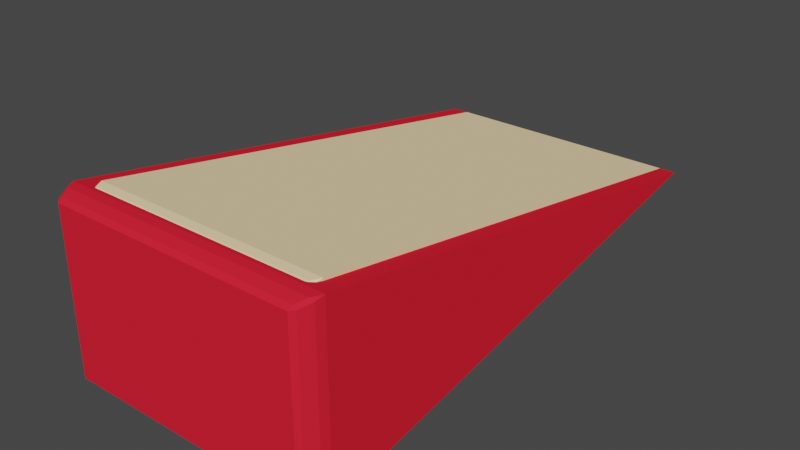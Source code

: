 # Source: cheeswedge.blend  (saved by Blender 2.92.15; exported with 4.5.12 LTS)
import bpy
from mathutils import Matrix  # noqa: F401  (used for matrix-valued properties, if any)

bpy.ops.wm.read_factory_settings(use_empty=True)
scene = bpy.context.scene
scene.name = 'Scene'

# ---- collections
col_collection = bpy.data.collections.new('Collection'); scene.collection.children.link(col_collection)

# ---- materials (node trees are filled in below, after node groups)
mat_material_001 = bpy.data.materials.new('Material.001')
mat_material_001.use_transparent_shadow = False
mat_material_001.diffuse_color = (1.0, 0.7636, 0.4422, 1.0)
mat_material = bpy.data.materials.new('Material')
mat_material.alpha_threshold = 0.0
mat_material.use_transparent_shadow = False
mat_material.diffuse_color = (0.8, 0.01773, 0.03661, 1.0)
mat_material.roughness = 0.4943
mat_material.line_color = (0.0, 0.0, 0.0, 1.0)

# ---- material node trees

# ---- world
world_world = bpy.data.worlds.new('World'); scene.world = world_world
world_world.use_nodes = True; world_world.node_tree.nodes.clear()
_N = world_world.node_tree.nodes; _L = world_world.node_tree.links
n0 = _N.new('ShaderNodeOutputWorld'); n0.name = 'World Output'; n0.location = (300, 300)
n1 = _N.new('ShaderNodeBackground'); n1.name = 'Background'; n1.location = (10, 300)
n1.inputs[0].default_value = (0.05088, 0.05088, 0.05088, 1.0)
_L.new(n1.outputs[0], n0.inputs[0])
n0.is_active_output = True
world_world.color = (0.05088, 0.05088, 0.05088)
world_world.use_sun_shadow = False
world_world.sun_shadow_jitter_overblur = 0.0

# ---- meshes
me_cube = bpy.data.meshes.new('Cube')
me_cube.from_pydata([(1.0, 0.9248, -0.04956), (-1.0, 0.9248, -0.04956), (-0.3275, -0.2113, -0.3741), (-0.9432, -0.987, 0.6148), (-0.911, -1.0, 0.6082), (-0.9212, -0.9843, 0.6371), (-0.9865, -0.9453, 0.6419), (-0.9589, -0.948, 0.6607), (-1.0, -0.9143, 0.6639), (0.911, -1.0, 0.6082), (0.9432, -0.987, 0.6148), (0.9212, -0.9843, 0.6371), (0.9865, -0.9453, 0.6419), (1.0, -0.9143, 0.6639), (0.9589, -0.948, 0.6607), (0.9432, -0.987, -0.7139), (0.911, -1.0, -0.7073), (0.9212, -0.9843, -0.7362), (0.9865, -0.9453, -0.741), (0.9589, -0.948, -0.7598), (1.0, -0.9143, -0.763), (-0.911, -1.0, -0.7073), (-0.9432, -0.987, -0.7139), (-0.9212, -0.9843, -0.7362), (-0.9865, -0.9453, -0.741), (-1.0, -0.9143, -0.763), (-0.9589, -0.948, -0.7598), (-0.3815, -0.2508, -0.4534)], [(2, 27)], [(18, 12, 10, 15), (8, 1, 25), (17, 23, 26, 19), (16, 9, 4, 21), (1, 0, 20, 25), (13, 20, 0), (5, 11, 14, 7), (1, 8, 13, 0), (3, 4, 5), (6, 7, 8), (9, 10, 11), (12, 13, 14), (15, 16, 17), (18, 19, 20), (21, 22, 23), (24, 25, 26), (6, 3, 5, 7), (4, 9, 11, 5), (10, 12, 14, 11), (13, 8, 7, 14), (18, 15, 17, 19), (16, 21, 23, 17), (22, 24, 26, 23), (25, 20, 19, 26), (20, 13, 12, 18), (9, 16, 15, 10), (8, 25, 24, 6), (21, 4, 3, 22), (6, 24, 22, 3)])
_uv = me_cube.uv_layers.new(name='UVMap')
_uv.uv.foreach_set('vector', [0.4074, 0.7448, 0.5802, 0.7448, 0.5768, 0.7555, 0.4108, 0.7555, 0.583, 0.01072, 0.4938, 0.2406, 0.4046, 0.01072, 0.6348, 0.7313, 0.8652, 0.7313, 0.8699, 0.7273, 0.6301, 0.7273, 0.4116, 0.7611, 0.576, 0.7611, 0.576, 0.9889, 0.4116, 0.9889, 0.875, 0.5212, 0.625, 0.5212, 0.625, 0.7236, 0.875, 0.7236, 0.583, 0.7393, 0.4046, 0.7393, 0.4938, 0.5094, 0.1348, 0.7316, 0.3652, 0.7316, 0.3699, 0.7276, 0.1301, 0.7276, 0.125, 0.5215, 0.125, 0.7238, 0.375, 0.7238, 0.375, 0.5215, 0.5768, 0.9929, 0.576, 0.9912, 0.5788, 0.9919, 0.5802, 0.006842, 0.5826, 0.008464, 0.583, 0.01072, 0.576, 0.7611, 0.5768, 0.7588, 0.5784, 0.7598, 0.3733, 0.7283, 0.375, 0.7258, 0.3699, 0.7258, 0.4108, 0.7571, 0.4093, 0.7611, 0.4093, 0.7598, 0.4074, 0.7448, 0.4059, 0.7482, 0.4046, 0.7415, 0.4116, 0.99, 0.4108, 0.9912, 0.4088, 0.9919, 0.4074, 0.006842, 0.4046, 0.01072, 0.405, 0.008464, 0.1274, 0.7278, 0.1328, 0.7324, 0.1348, 0.7316, 0.1301, 0.7276, 0.1361, 0.7333, 0.3639, 0.7333, 0.3652, 0.7316, 0.1348, 0.7316, 0.3672, 0.7324, 0.3726, 0.7278, 0.3699, 0.7276, 0.3652, 0.7316, 0.375, 0.7238, 0.125, 0.7238, 0.1301, 0.7276, 0.3699, 0.7276, 0.4074, 0.7448, 0.4108, 0.7555, 0.4088, 0.7574, 0.4059, 0.7482, 0.4116, 0.7611, 0.4116, 0.9889, 0.4093, 0.9902, 0.4093, 0.7598, 0.4108, 0.9929, 0.4074, 0.9983, 0.4059, 0.9966, 0.4088, 0.9919, 0.875, 0.7236, 0.625, 0.7236, 0.6301, 0.7273, 0.8699, 0.7273, 0.4046, 0.7393, 0.583, 0.7393, 0.5802, 0.7448, 0.4074, 0.7448, 0.576, 0.7611, 0.4116, 0.7611, 0.4108, 0.7555, 0.5768, 0.7555, 0.583, 0.01072, 0.4046, 0.01072, 0.4074, 0.008464, 0.5802, 0.008464, 0.4116, 0.9889, 0.576, 0.9889, 0.5768, 0.9929, 0.4108, 0.9929, 0.5802, 0.9983, 0.4074, 0.9983, 0.4108, 0.9929, 0.5768, 0.9929])
me_cube.materials.append(mat_material_001)
me_cube.use_remesh_preserve_volume = False
me_cube.use_remesh_preserve_attributes = False
me_cube.use_mirror_vertex_groups = False
me_cube.update()
me_cube_003 = bpy.data.meshes.new('Cube.003')
me_cube_003.from_pydata([(-0.2887, -0.06516, -0.3705), (-0.3363, -0.1035, -0.4492), (-0.2887, -0.1776, -0.3775), (-0.8314, -0.9297, 0.6058), (-0.8031, -0.9423, 0.5992), (-0.8696, -0.8892, 0.6327), (0.8031, -0.9423, 0.5992), (0.8314, -0.9297, 0.6058), (0.8696, -0.8892, 0.6327), (0.8314, -0.9297, -0.7153), (0.8031, -0.9423, -0.7088), (0.812, -0.9271, -0.7375), (0.8696, -0.8892, -0.7423), (-0.8031, -0.9423, -0.7088), (-0.8314, -0.9297, -0.7153), (-0.812, -0.9271, -0.7375), (-0.8696, -0.8892, -0.7423), (-0.3363, -0.2159, -0.4563), (-0.2887, -0.1776, -0.3667), (-0.8314, -0.9297, 0.6166), (-0.8031, -0.9423, 0.61), (-0.812, -0.9271, 0.6387), (-0.8696, -0.8892, 0.6436), (0.8031, -0.9423, 0.61), (0.8314, -0.9297, 0.6166), (0.812, -0.9271, 0.6387), (0.8696, -0.8892, 0.6436), (0.8314, -0.9297, -0.7045), (0.8031, -0.9423, -0.6979), (0.8696, -0.8892, -0.7315), (-0.8031, -0.9423, -0.6979), (-0.8314, -0.9297, -0.7045), (-0.8696, -0.8892, -0.7315), (-0.3363, -0.2159, -0.4455), (1.0, 0.9248, -0.04956), (-1.0, 0.9248, -0.04956), (-0.3275, -0.2113, -0.3741), (-0.9432, -0.987, 0.6148), (-0.911, -1.0, 0.6082), (-0.9212, -0.9843, 0.6371), (-0.9865, -0.9453, 0.6419), (-0.9589, -0.948, 0.6607), (-1.0, -0.9143, 0.6639), (0.911, -1.0, 0.6082), (0.9432, -0.987, 0.6148), (0.9212, -0.9843, 0.6371), (0.9865, -0.9453, 0.6419), (1.0, -0.9143, 0.6639), (0.9589, -0.948, 0.6607), (0.9432, -0.987, -0.7139), (0.911, -1.0, -0.7073), (0.9212, -0.9843, -0.7362), (0.9865, -0.9453, -0.741), (0.9589, -0.948, -0.7598), (1.0, -0.9143, -0.763), (-0.911, -1.0, -0.7073), (-0.9432, -0.987, -0.7139), (-0.9212, -0.9843, -0.7362), (-0.9865, -0.9453, -0.741), (-1.0, -0.9143, -0.763), (-0.9589, -0.948, -0.7598), (-0.3815, -0.2508, -0.4534), (-0.8815, 0.3268, -0.2815), (-0.8815, 0.9173, -0.04665), (-0.8815, -0.8592, -0.7416), (-0.8815, -0.8592, 0.6425), (0.8815, 0.3268, -0.2815), (0.8815, 0.9173, -0.04665), (0.8815, -0.8592, -0.7416), (0.8815, -0.8592, 0.6425), (-0.839, -0.8985, 0.6578), (0.839, -0.8985, 0.6578), (-0.855, -0.8908, 0.6548), (-0.8734, -0.8797, 0.6505), (0.8734, -0.8797, 0.6505), (0.855, -0.8908, 0.6548), (0.8393, -0.8982, -0.7568), (-0.8393, -0.8982, -0.7568), (-0.8815, 0.3638, 0.1681), (-0.8815, 0.9105, -0.04938), (-0.8815, 0.9178, -0.0523), (0.8697, -0.889, -0.7316), (0.8815, 0.3638, 0.1681), (0.8815, 0.9105, -0.04938), (0.8815, 0.9178, -0.0523), (0.8752, -0.875, 0.6431), (0.8772, -0.87, 0.6467), (-0.8752, -0.875, 0.6431), (-0.8772, -0.87, 0.6467), (-0.8772, -0.87, 0.6467), (-0.8697, -0.889, -0.7316), (-0.8773, -0.8697, -0.7457), (0.8773, -0.8697, -0.7457), (0.8772, -0.87, 0.6467), (0.8545, -0.8909, -0.7539), (0.8735, -0.8794, -0.7495), (-0.8735, -0.8794, -0.7495), (-0.8545, -0.8909, -0.7539), (-0.7898, -0.9423, 0.5992), (0.8815, -0.7468, -0.698), (0.8815, -0.7468, 0.5989), (-0.8815, -0.7468, -0.698), (-0.8815, -0.7468, 0.5989), (-0.8815, 0.9248, -0.04956), (0.8815, 0.9248, -0.04956)], [(0, 1), (2, 17), (18, 33), (36, 61)], [(52, 46, 44, 49), (42, 35, 59), (51, 57, 60, 53), (50, 43, 38, 55), (47, 54, 34), (39, 45, 48, 41), (37, 38, 39), (40, 41, 42), (43, 44, 45), (46, 47, 48), (49, 50, 51), (52, 53, 54), (55, 56, 57), (58, 59, 60), (40, 37, 39, 41), (38, 43, 45, 39), (44, 46, 48, 45), (47, 42, 41, 48), (52, 49, 51, 53), (50, 55, 57, 51), (56, 58, 60, 57), (59, 54, 53, 60), (54, 47, 46, 52), (43, 50, 49, 44), (42, 59, 58, 40), (55, 38, 37, 56), (40, 58, 56, 37), (25, 21, 70, 71), (19, 21, 20), (22, 73, 72), (23, 25, 24), (26, 75, 74), (70, 21, 19, 22, 72), (20, 21, 25, 23), (26, 24, 25, 71, 75), (12, 9, 27, 29), (79, 62, 80), (77, 15, 11, 76), (10, 13, 30, 28), (84, 66, 83), (88, 87, 89), (93, 85, 86), (10, 9, 11), (94, 12, 95), (14, 13, 15), (16, 97, 96), (9, 12, 94, 76, 11), (10, 11, 15, 13), (16, 14, 15, 77, 97), (69, 85, 93), (12, 29, 81, 68, 92, 95), (9, 10, 28, 27), (32, 16, 96, 91, 64, 90), (65, 89, 87), (13, 14, 31, 30), (31, 14, 16, 32), (24, 26, 8, 7), (8, 29, 27, 7), (78, 79, 63), (20, 23, 6, 98, 4), (28, 30, 4, 98, 6), (82, 67, 83), (85, 8, 26, 74, 86), (8, 85, 69, 68, 81, 29), (23, 24, 7, 6), (28, 6, 7, 27), (73, 22, 5, 87, 88), (87, 5, 32, 90, 64, 65), (19, 20, 4, 3), (31, 3, 4, 30), (5, 22, 19, 3), (32, 5, 3, 31), (54, 59, 91, 96, 97, 77, 76, 94, 95, 92), (63, 79, 80, 103), (84, 83, 67, 104), (34, 104, 67), (35, 63, 103), (102, 65, 64, 101), (101, 62, 79, 78, 102), (68, 69, 100, 99), (83, 66, 99, 100, 82), (64, 91, 59, 35, 103, 80, 62, 101), (104, 34, 54, 92, 68, 99, 66, 84), (93, 86, 74, 75, 71, 70, 72, 73, 88, 89, 65, 102, 78, 63, 35, 42, 47, 34, 67, 82, 100, 69)])
_uv = me_cube_003.uv_layers.new(name='UVMap')
_uv.uv.foreach_set('vector', [0.4074, 0.7448, 0.5802, 0.7448, 0.5768, 0.7555, 0.4108, 0.7555, 0.583, 0.01072, 0.4938, 0.2406, 0.4046, 0.01072, 0.6348, 0.7313, 0.8652, 0.7313, 0.8699, 0.7273, 0.6301, 0.7273, 0.4116, 0.7611, 0.576, 0.7611, 0.576, 0.9889, 0.4116, 0.9889, 0.583, 0.7393, 0.4046, 0.7393, 0.4938, 0.5094, 0.1348, 0.7316, 0.3652, 0.7316, 0.3699, 0.7276, 0.1301, 0.7276, 0.5768, 0.9929, 0.576, 0.9912, 0.5788, 0.9919, 0.5802, 0.006842, 0.5826, 0.008464, 0.583, 0.01072, 0.576, 0.7611, 0.5768, 0.7588, 0.5784, 0.7598, 0.3733, 0.7283, 0.375, 0.7258, 0.3699, 0.7258, 0.4108, 0.7571, 0.4093, 0.7611, 0.4093, 0.7598, 0.4074, 0.7448, 0.4059, 0.7482, 0.4046, 0.7415, 0.4116, 0.99, 0.4108, 0.9912, 0.4088, 0.9919, 0.4074, 0.006842, 0.4046, 0.01072, 0.405, 0.008464, 0.1274, 0.7278, 0.1328, 0.7324, 0.1348, 0.7316, 0.1301, 0.7276, 0.1361, 0.7333, 0.3639, 0.7333, 0.3652, 0.7316, 0.1348, 0.7316, 0.3672, 0.7324, 0.3726, 0.7278, 0.3699, 0.7276, 0.3652, 0.7316, 0.375, 0.7238, 0.125, 0.7238, 0.1301, 0.7276, 0.3699, 0.7276, 0.4074, 0.7448, 0.4108, 0.7555, 0.4088, 0.7574, 0.4059, 0.7482, 0.4116, 0.7611, 0.4116, 0.9889, 0.4093, 0.9902, 0.4093, 0.7598, 0.4108, 0.9929, 0.4074, 0.9983, 0.4059, 0.9966, 0.4088, 0.9919, 0.875, 0.7236, 0.625, 0.7236, 0.6301, 0.7273, 0.8699, 0.7273, 0.4046, 0.7393, 0.583, 0.7393, 0.5802, 0.7448, 0.4074, 0.7448, 0.576, 0.7611, 0.4116, 0.7611, 0.4108, 0.7555, 0.5768, 0.7555, 0.583, 0.01072, 0.4046, 0.01072, 0.4074, 0.008464, 0.5802, 0.008464, 0.4116, 0.9889, 0.576, 0.9889, 0.5768, 0.9929, 0.4108, 0.9929, 0.5802, 0.9983, 0.4074, 0.9983, 0.4108, 0.9929, 0.5768, 0.9929, 0.3652, 0.7316, 0.1348, 0.7316, 0.131, 0.7283, 0.369, 0.7283, 0.5768, 0.9929, 0.5788, 0.9919, 0.576, 0.9912, 0.5802, 0.006842, 0.5811, 0.008068, 0.5816, 0.007817, 0.576, 0.7611, 0.5784, 0.7598, 0.5768, 0.7588, 0.3733, 0.7283, 0.3712, 0.7268, 0.3738, 0.7275, 0.131, 0.7283, 0.1348, 0.7316, 0.1328, 0.7324, 0.1274, 0.7278, 0.129, 0.7277, 0.1361, 0.7333, 0.1348, 0.7316, 0.3652, 0.7316, 0.3639, 0.7333, 0.3726, 0.7278, 0.3672, 0.7324, 0.3652, 0.7316, 0.369, 0.7283, 0.371, 0.7277, 0.4074, 0.7448, 0.4108, 0.7555, 0.4121, 0.7555, 0.4087, 0.7448, 0.4945, 0.2389, 0.4653, 0.1636, 0.4941, 0.2398, 0.869, 0.728, 0.8652, 0.7313, 0.6348, 0.7313, 0.631, 0.728, 0.4116, 0.7611, 0.4116, 0.9889, 0.4129, 0.9889, 0.4129, 0.7611, 0.4941, 0.5102, 0.4653, 0.5864, 0.4945, 0.5111, 0.582, 0.00932, 0.5815, 0.008673, 0.582, 0.00932, 0.3744, 0.7267, 0.3741, 0.7271, 0.3744, 0.7267, 0.4093, 0.7611, 0.4108, 0.7571, 0.4093, 0.7598, 0.4064, 0.7469, 0.4074, 0.7448, 0.4065, 0.7438, 0.4108, 0.9912, 0.4116, 0.99, 0.4088, 0.9919, 0.4074, 0.006842, 0.4059, 0.00785, 0.4065, 0.00811, 0.4108, 0.7555, 0.4074, 0.7448, 0.4064, 0.7469, 0.4064, 0.7498, 0.4088, 0.7574, 0.4116, 0.7611, 0.4093, 0.7598, 0.4093, 0.9902, 0.4116, 0.9889, 0.4074, 0.9983, 0.4108, 0.9929, 0.4088, 0.9919, 0.4064, 0.9958, 0.4064, 0.9973, 0.5815, 0.7393, 0.5815, 0.7422, 0.582, 0.7413, 0.4074, 0.7448, 0.4087, 0.7448, 0.4087, 0.7448, 0.4075, 0.7393, 0.4069, 0.7412, 0.4065, 0.743, 0.4108, 0.7555, 0.4116, 0.7611, 0.4129, 0.7611, 0.4121, 0.7555, 0.4087, 0.008464, 0.4074, 0.008464, 0.4065, 0.009201, 0.4069, 0.009929, 0.4075, 0.01072, 0.4087, 0.008481, 0.5815, 0.01072, 0.582, 0.009905, 0.5815, 0.009529, 0.4116, 0.9889, 0.4108, 0.9929, 0.4121, 0.9929, 0.4129, 0.9889, 0.4121, 0.9929, 0.4108, 0.9929, 0.4074, 0.9983, 0.4087, 0.9983, 0.5768, 0.7555, 0.5802, 0.7448, 0.5789, 0.7448, 0.5755, 0.7555, 0.5789, 0.7448, 0.4074, 0.7448, 0.4108, 0.7555, 0.5755, 0.7555, 0.5205, 0.1684, 0.4931, 0.2389, 0.4935, 0.2397, 0.576, 0.9889, 0.576, 0.7611, 0.5747, 0.7611, 0.5747, 0.987, 0.5747, 0.9889, 0.4116, 0.7611, 0.4116, 0.9889, 0.5747, 0.9889, 0.5747, 0.987, 0.5747, 0.7611, 0.5205, 0.5816, 0.4935, 0.5103, 0.4931, 0.5111, 0.5802, 0.7422, 0.5789, 0.7448, 0.5802, 0.7448, 0.5811, 0.7431, 0.5806, 0.7413, 0.5789, 0.7448, 0.5802, 0.7422, 0.5801, 0.7393, 0.4061, 0.7393, 0.4074, 0.7448, 0.4074, 0.7448, 0.576, 0.7611, 0.5768, 0.7555, 0.5755, 0.7555, 0.5747, 0.7611, 0.4116, 0.7611, 0.5747, 0.7611, 0.5755, 0.7555, 0.4108, 0.7555, 0.5811, 0.009177, 0.5802, 0.008464, 0.5789, 0.008464, 0.5802, 0.009529, 0.5806, 0.009905, 0.5802, 0.009529, 0.5789, 0.008464, 0.4074, 0.008464, 0.4074, 0.008481, 0.4061, 0.01072, 0.5801, 0.01072, 0.5768, 0.9929, 0.576, 0.9889, 0.5747, 0.9889, 0.5755, 0.9929, 0.4108, 0.9929, 0.5755, 0.9929, 0.5747, 0.9889, 0.4116, 0.9889, 0.5789, 0.9983, 0.5802, 0.9983, 0.5768, 0.9929, 0.5755, 0.9929, 0.4074, 0.9983, 0.5789, 0.9983, 0.5755, 0.9929, 0.4108, 0.9929, 0.625, 0.7236, 0.875, 0.7236, 0.8597, 0.7187, 0.8592, 0.7197, 0.8568, 0.721, 0.8549, 0.7218, 0.6451, 0.7218, 0.6432, 0.721, 0.6408, 0.7197, 0.6403, 0.7187, 0.4939, 0.2252, 0.4936, 0.2244, 0.4932, 0.2253, 0.4936, 0.2262, 0.4932, 0.5247, 0.4936, 0.5256, 0.4939, 0.5248, 0.4936, 0.5238, 0.375, 0.5215, 0.3602, 0.5215, 0.3602, 0.5223, 0.125, 0.5215, 0.1398, 0.5223, 0.1398, 0.5215, 0.5746, 0.02521, 0.5801, 0.01072, 0.4061, 0.01072, 0.4116, 0.02521, 0.4116, 0.02521, 0.4639, 0.1636, 0.4931, 0.2389, 0.5205, 0.1684, 0.5746, 0.02521, 0.4061, 0.7393, 0.5801, 0.7393, 0.5746, 0.7248, 0.4116, 0.7248, 0.4931, 0.5111, 0.4639, 0.5864, 0.4116, 0.7248, 0.5746, 0.7248, 0.5205, 0.5816, 0.8602, 0.7175, 0.8597, 0.7187, 0.875, 0.7236, 0.875, 0.5212, 0.8602, 0.5212, 0.8602, 0.522, 0.8602, 0.587, 0.8602, 0.7051, 0.6398, 0.5212, 0.625, 0.5212, 0.625, 0.7236, 0.6403, 0.7187, 0.6398, 0.7175, 0.6398, 0.7051, 0.6398, 0.587, 0.6398, 0.522, 0.3597, 0.719, 0.3597, 0.719, 0.3592, 0.72, 0.3569, 0.7213, 0.3549, 0.7221, 0.1451, 0.7221, 0.1431, 0.7213, 0.1408, 0.72, 0.1403, 0.719, 0.1403, 0.719, 0.1398, 0.7178, 0.1398, 0.7054, 0.1398, 0.5832, 0.1398, 0.5223, 0.125, 0.5215, 0.125, 0.7238, 0.375, 0.7238, 0.375, 0.5215, 0.3602, 0.5223, 0.3602, 0.5832, 0.3602, 0.7054, 0.3602, 0.7178])
me_cube_003.materials.append(mat_material)
me_cube_003.use_remesh_preserve_volume = False
me_cube_003.use_remesh_preserve_attributes = False
me_cube_003.use_mirror_vertex_groups = False
me_cube_003.update()

# ---- objects
ob_cube = bpy.data.objects.new('Cube', me_cube)
ob_cube_001 = bpy.data.objects.new('Cube.001', me_cube_003)

# ---- transforms, parenting, visibility, modifiers, constraints
ob_cube.location = (0.0, 0.005944, -0.01218)
ob_cube.scale = (1.1, 2.42, 1.128)
ob_cube.lock_rotations_4d = False
ob_cube.empty_display_type = 'ARROWS'
ob_cube.lineart.crease_threshold = 0.0
ob_cube_001.location = (0.0, -0.06201, -0.01393)
ob_cube_001.scale = (1.248, 2.496, 1.134)
ob_cube_001.lock_rotations_4d = False
ob_cube_001.empty_display_type = 'ARROWS'
ob_cube_001.lineart.crease_threshold = 0.0

# ---- collection membership
col_collection.objects.link(ob_cube)
col_collection.objects.link(ob_cube_001)

# ---- scene / render settings (as saved in the file)
scene.frame_start = 1; scene.frame_end = 250; scene.frame_set(1)
scene.render.engine = 'BLENDER_EEVEE_NEXT'
scene.cycles.use_denoising = False
scene.cycles.samples = 128
scene.cycles.sampling_pattern = 'TABULATED_SOBOL'
scene.cycles.use_adaptive_sampling = False
scene.cycles.use_light_tree = False
scene.view_settings.view_transform = 'Filmic'
bpy.context.view_layer.update()

# ---- added for rendering (the .blend has no active camera and no usable light): camera, sun
cam_auto = bpy.data.cameras.new('AutoCamera')
cam_auto.lens = 50.0
cam_auto.sensor_width = 36.0
cam_auto.clip_end = 1000.0
ob_auto_camera = bpy.data.objects.new('AutoCamera', cam_auto)
scene.collection.objects.link(ob_auto_camera)
ob_auto_camera.location = (5.22792, -6.42932, 4.11219)
ob_auto_camera.rotation_euler = (1.09748, -7.21219e-08, 0.694738)
scene.camera = ob_auto_camera
light_auto_sun = bpy.data.lights.new('AutoSun', 'SUN')
light_auto_sun.energy = 3.0
light_auto_sun.angle = 0.0523599
ob_auto_sun = bpy.data.objects.new('AutoSun', light_auto_sun)
scene.collection.objects.link(ob_auto_sun)
ob_auto_sun.rotation_euler = (0.872665, 0.174533, 0.523599)
bpy.context.view_layer.update()
